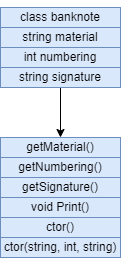

The diagram above was exported from draw.io. Its source (the exported page's mxGraphModel, read from the mxfile embedded in the PNG):
<mxGraphModel dx="868" dy="474" grid="1" gridSize="10" guides="1" tooltips="1" connect="1" arrows="1" fold="1" page="1" pageScale="1" pageWidth="827" pageHeight="1169" math="0" shadow="0">
  <root>
    <mxCell id="0" />
    <mxCell id="1" parent="0" />
    <mxCell id="76XzjWMGefI08Wi294eC-1" value="" style="edgeStyle=orthogonalEdgeStyle;rounded=0;orthogonalLoop=1;jettySize=auto;html=1;" parent="1" edge="1">
      <mxGeometry relative="1" as="geometry">
        <mxPoint x="140" y="130" as="sourcePoint" />
        <mxPoint x="140" y="130" as="targetPoint" />
      </mxGeometry>
    </mxCell>
    <mxCell id="76XzjWMGefI08Wi294eC-2" value="" style="edgeStyle=orthogonalEdgeStyle;rounded=0;orthogonalLoop=1;jettySize=auto;html=1;" parent="1" source="76XzjWMGefI08Wi294eC-3" target="76XzjWMGefI08Wi294eC-4" edge="1">
      <mxGeometry relative="1" as="geometry" />
    </mxCell>
    <mxCell id="76XzjWMGefI08Wi294eC-3" value="class banknote" style="rounded=0;whiteSpace=wrap;html=1;fillColor=#dae8fc;strokeColor=#6c8ebf;" parent="1" vertex="1">
      <mxGeometry x="90" y="110" width="120" height="20" as="geometry" />
    </mxCell>
    <mxCell id="76XzjWMGefI08Wi294eC-4" value="string&amp;nbsp;material" style="rounded=0;whiteSpace=wrap;html=1;fillColor=#dae8fc;strokeColor=#6c8ebf;" parent="1" vertex="1">
      <mxGeometry x="90" y="130" width="120" height="20" as="geometry" />
    </mxCell>
    <mxCell id="76XzjWMGefI08Wi294eC-5" value="int&amp;nbsp;numbering" style="rounded=0;whiteSpace=wrap;html=1;fillColor=#dae8fc;strokeColor=#6c8ebf;" parent="1" vertex="1">
      <mxGeometry x="90" y="150" width="120" height="20" as="geometry" />
    </mxCell>
    <mxCell id="76XzjWMGefI08Wi294eC-6" value="" style="edgeStyle=orthogonalEdgeStyle;rounded=0;orthogonalLoop=1;jettySize=auto;html=1;" parent="1" source="76XzjWMGefI08Wi294eC-7" target="76XzjWMGefI08Wi294eC-8" edge="1">
      <mxGeometry relative="1" as="geometry" />
    </mxCell>
    <mxCell id="76XzjWMGefI08Wi294eC-7" value="string&amp;nbsp;signature" style="rounded=0;whiteSpace=wrap;html=1;fillColor=#dae8fc;strokeColor=#6c8ebf;" parent="1" vertex="1">
      <mxGeometry x="90" y="170" width="120" height="20" as="geometry" />
    </mxCell>
    <mxCell id="76XzjWMGefI08Wi294eC-8" value="getMaterial()" style="rounded=0;whiteSpace=wrap;html=1;fillColor=#dae8fc;strokeColor=#6c8ebf;" parent="1" vertex="1">
      <mxGeometry x="90" y="240" width="120" height="20" as="geometry" />
    </mxCell>
    <mxCell id="76XzjWMGefI08Wi294eC-9" value="getNumbering()" style="rounded=0;whiteSpace=wrap;html=1;fillColor=#dae8fc;strokeColor=#6c8ebf;" parent="1" vertex="1">
      <mxGeometry x="90" y="260" width="120" height="20" as="geometry" />
    </mxCell>
    <mxCell id="76XzjWMGefI08Wi294eC-10" value="getSignature()" style="rounded=0;whiteSpace=wrap;html=1;fillColor=#dae8fc;strokeColor=#6c8ebf;" parent="1" vertex="1">
      <mxGeometry x="90" y="280" width="120" height="20" as="geometry" />
    </mxCell>
    <mxCell id="76XzjWMGefI08Wi294eC-11" value="void Print()" style="rounded=0;whiteSpace=wrap;html=1;fillColor=#dae8fc;strokeColor=#6c8ebf;" parent="1" vertex="1">
      <mxGeometry x="90" y="300" width="120" height="20" as="geometry" />
    </mxCell>
    <mxCell id="76XzjWMGefI08Wi294eC-12" value="ctor(string, int, string)" style="rounded=0;whiteSpace=wrap;html=1;fillColor=#dae8fc;strokeColor=#6c8ebf;" parent="1" vertex="1">
      <mxGeometry x="90" y="340" width="120" height="20" as="geometry" />
    </mxCell>
    <mxCell id="76XzjWMGefI08Wi294eC-13" value="ctor()" style="rounded=0;whiteSpace=wrap;html=1;fillColor=#dae8fc;strokeColor=#6c8ebf;" parent="1" vertex="1">
      <mxGeometry x="90" y="320" width="120" height="20" as="geometry" />
    </mxCell>
  </root>
</mxGraphModel>